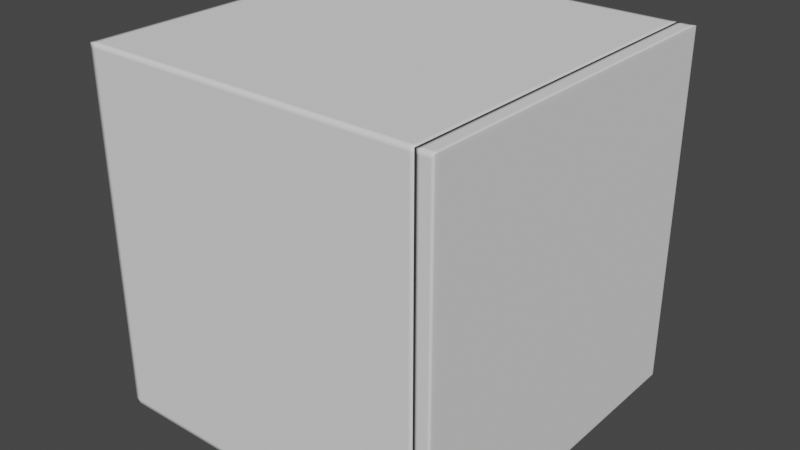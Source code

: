 # Source: lateralDoor.blend  (saved by Blender 4.0.36; exported with 4.5.12 LTS)
import bpy
from mathutils import Matrix  # noqa: F401  (used for matrix-valued properties, if any)

bpy.ops.wm.read_factory_settings(use_empty=True)
scene = bpy.context.scene
scene.name = 'Scene'

# ---- collections
col_collection = bpy.data.collections.new('Collection'); scene.collection.children.link(col_collection)

# ---- world
world_world = bpy.data.worlds.new('World'); scene.world = world_world
world_world.use_nodes = True; world_world.node_tree.nodes.clear()
_N = world_world.node_tree.nodes; _L = world_world.node_tree.links
n0 = _N.new('ShaderNodeOutputWorld'); n0.name = 'World Output'; n0.location = (300, 300)
n1 = _N.new('ShaderNodeBackground'); n1.name = 'Background'; n1.location = (10, 300)
n1.inputs[0].default_value = (0.05088, 0.05088, 0.05088, 1.0)
_L.new(n1.outputs[0], n0.inputs[0])
n0.is_active_output = True
world_world.color = (0.05088, 0.05088, 0.05088)
world_world.use_sun_shadow = False
world_world.sun_shadow_jitter_overblur = 0.0

# ---- meshes
me_cube_002 = bpy.data.meshes.new('Cube.002')
me_cube_002.from_pydata([(-0.5263, -0.5, 0.0), (-0.5264, -0.5, 1.0), (-0.5263, 0.5, 0.0), (-0.5264, 0.5, 1.0), (0.4737, 0.5, 0.0), (0.4737, 0.5, 1.0), (0.4737, -0.5, 0.0), (0.4737, -0.5, 1.0), (-0.5132, -0.4875, 1.0), (-0.5131, -0.4875, -2.968e-05), (0.4604, 0.4875, 1.0), (-0.5132, -0.5, 0.9875), (0.4606, 0.4875, -2.968e-05), (-0.5132, 0.5, 0.9875), (-0.5264, 0.4875, 0.9875), (0.4737, 0.4875, 0.9875), (0.4737, -0.4875, 0.01252), (-0.5263, -0.4875, 0.01252), (0.4605, -0.5, 0.01249), (0.4605, 0.5, 0.01249), (-0.5263, 0.4875, 0.01252), (-0.5131, -0.5, 0.01249), (-0.5131, 0.5, 0.01249), (-0.5263, -0.5, 0.01252), (-0.5132, 0.4875, 1.0), (-0.5131, 0.4875, -2.968e-05), (-0.5264, -0.5, 0.9875), (-0.5264, 0.5, 0.9875), (0.4737, -0.5, 0.9875), (0.4737, 0.5, 0.9875), (0.4737, 0.4875, 0.0), (-0.5131, -0.5, -2.968e-05), (-0.5132, 0.5, 1.0), (0.4737, 0.4875, 1.0), (0.4604, 0.5, 1.0), (0.4606, -0.5, -2.968e-05), (0.4606, 0.5, -2.968e-05), (0.4604, -0.5, 1.0), (0.4737, 0.4875, 0.01252), (0.4737, 0.5, 0.01252), (0.4605, -0.5, 0.9875), (0.4605, 0.5, 0.9875), (-0.5263, -0.4875, 0.0), (0.4737, -0.4875, 1.0), (0.4737, -0.4875, 0.0), (-0.5263, 0.4875, 0.0), (-0.5132, -0.5, 1.0), (-0.5131, 0.5, -2.968e-05), (-0.5264, 0.4875, 1.0), (-0.5264, -0.4875, 1.0), (0.4737, -0.5, 0.01252), (-0.5263, 0.5, 0.01252), (0.4737, -0.4875, 0.9875), (-0.5264, -0.4875, 0.9875), (0.4604, -0.4875, 1.0), (0.4606, -0.4875, -2.968e-05)], [], [(14, 48, 3, 27), (11, 46, 1, 26), (8, 49, 1, 46), (55, 44, 6, 35), (41, 34, 5, 29), (38, 30, 4, 39), (40, 37, 46, 11), (54, 8, 46, 37), (53, 14, 20, 17), (27, 13, 22, 51), (32, 3, 48, 24), (36, 12, 25, 47), (34, 32, 24, 10), (36, 4, 30, 12), (33, 10, 54, 43), (24, 8, 54, 10), (15, 38, 39, 29), (12, 55, 9, 25), (49, 48, 14, 53), (27, 3, 32, 13), (55, 35, 31, 9), (36, 19, 39, 4), (11, 26, 23, 21), (14, 27, 51, 20), (28, 40, 18, 50), (33, 15, 29, 5), (17, 20, 45, 42), (35, 18, 21, 31), (23, 26, 53, 17), (31, 21, 23, 0), (45, 20, 51, 2), (15, 52, 16, 38), (2, 51, 22, 47), (40, 11, 21, 18), (22, 19, 36, 47), (13, 41, 19, 22), (42, 9, 31, 0), (28, 7, 37, 40), (43, 54, 37, 7), (32, 34, 41, 13), (24, 48, 49, 8), (41, 29, 39, 19), (45, 25, 9, 42), (6, 50, 18, 35), (7, 28, 52, 43), (0, 23, 17, 42), (28, 50, 16, 52), (26, 1, 49, 53), (50, 6, 44, 16), (5, 34, 10, 33), (52, 15, 33, 43), (2, 47, 25, 45), (12, 30, 44, 55), (30, 38, 16, 44)])
me_cube_002.polygons.foreach_set('use_smooth', [True] * 54)
_uv = me_cube_002.uv_layers.new(name='UVMap')
_uv.uv.foreach_set('vector', [0.6212, 0.2478, 0.625, 0.2478, 0.625, 0.25, 0.6212, 0.25, 0.6212, 0.9604, 0.625, 0.9604, 0.625, 1.0, 0.6212, 0.9999, 0.8354, 0.7478, 0.875, 0.7478, 0.875, 0.75, 0.8354, 0.75, 0.3229, 0.7478, 0.3625, 0.7478, 0.3625, 0.75, 0.3229, 0.75, 0.6212, 0.448, 0.625, 0.4479, 0.625, 0.4875, 0.6212, 0.4875, 0.3665, 0.5022, 0.3626, 0.5023, 0.3625, 0.5, 0.3664, 0.4998, 0.6212, 0.8021, 0.625, 0.8021, 0.625, 0.9604, 0.6212, 0.9604, 0.6771, 0.7478, 0.8354, 0.7478, 0.8354, 0.75, 0.6771, 0.75, 0.6212, 0.002227, 0.6212, 0.2478, 0.3788, 0.2478, 0.3788, 0.002227, 0.6212, 0.25, 0.6212, 0.2896, 0.3788, 0.2895, 0.3788, 0.25, 0.8354, 0.5, 0.875, 0.5, 0.875, 0.5022, 0.8354, 0.5022, 0.3229, 0.5, 0.3229, 0.5022, 0.1646, 0.5022, 0.1646, 0.5, 0.6771, 0.5, 0.8354, 0.5, 0.8354, 0.5022, 0.6771, 0.5022, 0.3229, 0.5, 0.3625, 0.5, 0.3625, 0.5022, 0.3229, 0.5022, 0.6375, 0.5022, 0.6771, 0.5022, 0.6771, 0.7478, 0.6375, 0.7478, 0.8354, 0.5022, 0.8354, 0.7478, 0.6771, 0.7478, 0.6771, 0.5022, 0.621, 0.4901, 0.3665, 0.5022, 0.3664, 0.4998, 0.621, 0.4877, 0.3229, 0.5022, 0.3229, 0.7478, 0.1646, 0.7478, 0.1646, 0.5022, 0.625, 0.002227, 0.625, 0.2478, 0.6212, 0.2478, 0.6212, 0.002227, 0.6212, 0.25, 0.625, 0.25, 0.625, 0.2896, 0.6212, 0.2896, 0.3229, 0.7478, 0.3229, 0.75, 0.1646, 0.75, 0.1646, 0.7478, 0.375, 0.4479, 0.3788, 0.4478, 0.3788, 0.4874, 0.375, 0.4875, 0.6212, 0.9604, 0.6212, 0.9999, 0.3788, 1.0, 0.3788, 0.9605, 0.6212, 0.2478, 0.6212, 0.25, 0.3788, 0.25, 0.3788, 0.2478, 0.6212, 0.7625, 0.6212, 0.8021, 0.3788, 0.8022, 0.3788, 0.7626, 0.625, 0.4899, 0.621, 0.4901, 0.621, 0.4877, 0.625, 0.4875, 0.3788, 0.002227, 0.3788, 0.2478, 0.375, 0.2478, 0.375, 0.002227, 0.375, 0.8021, 0.3788, 0.8022, 0.3788, 0.9605, 0.375, 0.9604, 0.3788, 0.0, 0.6212, 0.0, 0.6212, 0.002227, 0.3788, 0.002227, 0.375, 0.9604, 0.3788, 0.9605, 0.3788, 1.0, 0.375, 1.0, 0.375, 0.2478, 0.3788, 0.2478, 0.3788, 0.25, 0.375, 0.25, 0.621, 0.4901, 0.6212, 0.7601, 0.3787, 0.7602, 0.3665, 0.5022, 0.375, 0.25, 0.3788, 0.25, 0.3788, 0.2895, 0.375, 0.2896, 0.6212, 0.8021, 0.6212, 0.9604, 0.3788, 0.9605, 0.3788, 0.8022, 0.3788, 0.2895, 0.3788, 0.4478, 0.375, 0.4479, 0.375, 0.2896, 0.6212, 0.2896, 0.6212, 0.448, 0.3788, 0.4478, 0.3788, 0.2895, 0.125, 0.7478, 0.1646, 0.7478, 0.1646, 0.75, 0.125, 0.75, 0.6212, 0.7625, 0.625, 0.7625, 0.625, 0.8021, 0.6212, 0.8021, 0.6375, 0.7478, 0.6771, 0.7478, 0.6771, 0.75, 0.6375, 0.75, 0.625, 0.2896, 0.625, 0.4479, 0.6212, 0.448, 0.6212, 0.2896, 0.8354, 0.5022, 0.875, 0.5022, 0.875, 0.7478, 0.8354, 0.7478, 0.6212, 0.448, 0.6212, 0.4875, 0.3788, 0.4874, 0.3788, 0.4478, 0.125, 0.5022, 0.1646, 0.5022, 0.1646, 0.7478, 0.125, 0.7478, 0.375, 0.7625, 0.3788, 0.7626, 0.3788, 0.8022, 0.375, 0.8021, 0.625, 0.7625, 0.6212, 0.7625, 0.6212, 0.7601, 0.625, 0.7601, 0.375, 0.0, 0.3788, 0.0, 0.3788, 0.002227, 0.375, 0.002227, 0.6212, 0.7625, 0.3788, 0.7626, 0.3787, 0.7602, 0.6212, 0.7601, 0.6212, 0.0, 0.625, 0.0, 0.625, 0.002227, 0.6212, 0.002227, 0.3788, 0.7626, 0.375, 0.7625, 0.3749, 0.7602, 0.3787, 0.7602, 0.6375, 0.5, 0.6771, 0.5, 0.6771, 0.5022, 0.6375, 0.5022, 0.6212, 0.7601, 0.621, 0.4901, 0.625, 0.4899, 0.625, 0.7601, 0.125, 0.5, 0.1646, 0.5, 0.1646, 0.5022, 0.125, 0.5022, 0.3229, 0.5022, 0.3625, 0.5022, 0.3625, 0.7478, 0.3229, 0.7478, 0.3626, 0.5023, 0.3665, 0.5022, 0.3787, 0.7602, 0.3749, 0.7602])
me_cube_002.update()
me_cube_003 = bpy.data.meshes.new('Cube.003')
me_cube_003.from_pydata([(10.0, -0.5, 2.98e-08), (9.999, -0.5, 1.0), (10.0, 0.5, 2.98e-08), (9.999, 0.5, 1.0), (9.002, 0.5, 2.98e-08), (9.001, 0.5, 1.0), (9.002, -0.5, 2.98e-08), (9.001, -0.5, 1.0), (10.0, -0.4875, 2.98e-08), (10.0, 0.4875, 2.98e-08), (9.999, 0.4875, 1.0), (9.999, -0.4875, 1.0), (9.001, 0.4875, 1.0), (9.001, -0.4875, 1.0), (9.002, 0.4875, 2.98e-08), (9.002, -0.4875, 2.98e-08), (10.0, 0.5, 0.9875), (10.0, 0.5, 0.01251), (10.0, -0.5, 0.9875), (10.0, -0.5, 0.01251), (9.001, -0.5, 0.9875), (9.001, -0.5, 0.01251), (9.001, 0.5, 0.9875), (9.001, 0.5, 0.01251), (9.001, -0.4875, 0.9875), (9.001, -0.4875, 0.01251), (9.001, 0.4875, 0.9875), (9.001, 0.4875, 0.01251), (10.0, 0.4875, 0.9875), (10.0, 0.4875, 0.01251), (10.0, -0.4875, 0.9875), (10.0, -0.4875, 0.01251), (9.75, 0.5, 0.9875), (9.75, -0.4875, 1.0), (9.25, 0.5, 0.9875), (9.25, -0.4875, 1.0), (9.75, 0.4875, 1.0), (9.751, 0.5, 0.01251), (9.25, 0.4875, 1.0), (9.251, 0.5, 0.01251), (9.25, -0.5, 0.9875), (9.25, -0.5, 1.0), (9.75, -0.5, 0.9875), (9.75, -0.5, 1.0), (9.252, 0.5, 2.98e-08), (9.251, -0.5, 0.01251), (9.751, 0.5, 2.98e-08), (9.751, -0.5, 0.01251), (9.751, -0.5, 2.98e-08), (9.252, -0.4875, 2.98e-08), (9.252, -0.5, 2.98e-08), (9.751, -0.4875, 2.98e-08), (9.252, 0.4875, 2.98e-08), (9.75, 0.5, 1.0), (9.751, 0.4875, 2.98e-08), (9.25, 0.5, 1.0)], [], [(22, 34, 39, 23), (30, 11, 1, 18), (53, 3, 16, 32), (15, 49, 50, 6), (49, 51, 48, 50), (27, 23, 4, 14), (21, 25, 15, 6), (25, 27, 14, 15), (11, 33, 43, 1), (33, 35, 41, 43), (38, 12, 13, 35), (46, 2, 9, 54), (16, 3, 10, 28), (28, 10, 11, 30), (9, 29, 31, 8), (29, 28, 30, 31), (2, 17, 29, 9), (17, 16, 28, 29), (13, 12, 26, 24), (24, 26, 27, 25), (7, 13, 24, 20), (20, 24, 25, 21), (12, 5, 22, 26), (26, 22, 23, 27), (3, 53, 36, 10), (53, 55, 38, 36), (8, 31, 19, 0), (31, 30, 18, 19), (40, 20, 21, 45), (37, 17, 2, 46), (52, 54, 51, 49), (14, 52, 49, 15), (55, 53, 32, 34), (45, 21, 6, 50), (5, 55, 34, 22), (54, 9, 8, 51), (36, 38, 35, 33), (43, 41, 40, 42), (10, 36, 33, 11), (1, 43, 42, 18), (44, 46, 54, 52), (55, 5, 12, 38), (4, 44, 52, 14), (41, 7, 20, 40), (42, 40, 45, 47), (35, 13, 7, 41), (18, 42, 47, 19), (51, 8, 0, 48), (39, 37, 46, 44), (34, 32, 37, 39), (23, 39, 44, 4), (32, 16, 17, 37), (47, 45, 50, 48), (19, 47, 48, 0)])
me_cube_003.polygons.foreach_set('use_smooth', [True] * 54)
_uv = me_cube_003.uv_layers.new(name='UVMap')
_uv.uv.foreach_set('vector', [1.0, 0.9875, 1.0, 0.9875, 1.0, 0.01251, 1.0, 0.01251, 0.01251, 0.9875, 0.01251, 1.0, 0.0, 1.0, 0.0, 0.9875, 1.0, 1.0, 1.0, 1.0, 1.0, 0.9875, 1.0, 0.9875, 0.01251, 0.0, 0.01251, 0.0, 0.0, 0.0, 0.0, 0.0, 0.01251, 0.0, 0.01251, 0.0, 0.0, 0.0, 0.0, 0.0, 0.9875, 0.01251, 1.0, 0.01251, 1.0, 0.0, 0.9875, 0.0, 0.0, 0.01251, 0.01251, 0.01251, 0.01251, 0.0, 0.0, 0.0, 0.01251, 0.01251, 0.9875, 0.01251, 0.9875, 0.0, 0.01251, 0.0, 0.01251, 1.0, 0.01251, 1.0, 0.0, 1.0, 0.0, 1.0, 0.01251, 1.0, 0.01251, 1.0, 0.0, 1.0, 0.0, 1.0, 0.9875, 1.0, 0.9875, 1.0, 0.01251, 1.0, 0.01251, 1.0, 1.0, 0.0, 1.0, 0.0, 0.9875, 0.0, 0.9875, 0.0, 1.0, 0.9875, 1.0, 1.0, 0.9875, 1.0, 0.9875, 0.9875, 0.9875, 0.9875, 0.9875, 1.0, 0.01251, 1.0, 0.01251, 0.9875, 0.9875, 0.0, 0.9875, 0.01251, 0.01251, 0.01251, 0.01251, 0.0, 0.9875, 0.01251, 0.9875, 0.9875, 0.01251, 0.9875, 0.01251, 0.01251, 1.0, 0.0, 1.0, 0.01251, 0.9875, 0.01251, 0.9875, 0.0, 1.0, 0.01251, 1.0, 0.9875, 0.9875, 0.9875, 0.9875, 0.01251, 0.01251, 1.0, 0.9875, 1.0, 0.9875, 0.9875, 0.01251, 0.9875, 0.01251, 0.9875, 0.9875, 0.9875, 0.9875, 0.01251, 0.01251, 0.01251, 0.0, 1.0, 0.01251, 1.0, 0.01251, 0.9875, 0.0, 0.9875, 0.0, 0.9875, 0.01251, 0.9875, 0.01251, 0.01251, 0.0, 0.01251, 0.9875, 1.0, 1.0, 1.0, 1.0, 0.9875, 0.9875, 0.9875, 0.9875, 0.9875, 1.0, 0.9875, 1.0, 0.01251, 0.9875, 0.01251, 1.0, 1.0, 1.0, 1.0, 0.9875, 1.0, 0.9875, 1.0, 1.0, 1.0, 1.0, 1.0, 0.9875, 1.0, 0.9875, 1.0, 0.01251, 0.0, 0.01251, 0.01251, 0.0, 0.01251, 0.0, 0.0, 0.01251, 0.01251, 0.01251, 0.9875, 0.0, 0.9875, 0.0, 0.01251, 0.0, 0.9875, 0.0, 0.9875, 0.0, 0.01251, 0.0, 0.01251, 1.0, 0.01251, 1.0, 0.01251, 1.0, 0.0, 1.0, 0.0, 0.9875, 0.0, 0.9875, 0.0, 0.01251, 0.0, 0.01251, 0.0, 0.9875, 0.0, 0.9875, 0.0, 0.01251, 0.0, 0.01251, 0.0, 1.0, 1.0, 1.0, 1.0, 1.0, 0.9875, 1.0, 0.9875, 0.0, 0.01251, 0.0, 0.01251, 0.0, 0.0, 0.0, 0.0, 1.0, 1.0, 1.0, 1.0, 1.0, 0.9875, 1.0, 0.9875, 0.9875, 0.0, 0.9875, 0.0, 0.01251, 0.0, 0.01251, 0.0, 0.9875, 1.0, 0.9875, 1.0, 0.01251, 1.0, 0.01251, 1.0, 0.0, 1.0, 0.0, 1.0, 0.0, 0.9875, 0.0, 0.9875, 0.9875, 1.0, 0.9875, 1.0, 0.01251, 1.0, 0.01251, 1.0, 0.0, 1.0, 0.0, 1.0, 0.0, 0.9875, 0.0, 0.9875, 1.0, 0.0, 1.0, 0.0, 0.9875, 0.0, 0.9875, 0.0, 1.0, 1.0, 1.0, 1.0, 0.9875, 1.0, 0.9875, 1.0, 1.0, 0.0, 1.0, 0.0, 0.9875, 0.0, 0.9875, 0.0, 0.0, 1.0, 0.0, 1.0, 0.0, 0.9875, 0.0, 0.9875, 0.0, 0.9875, 0.0, 0.9875, 0.0, 0.01251, 0.0, 0.01251, 0.01251, 1.0, 0.01251, 1.0, 0.0, 1.0, 0.0, 1.0, 0.0, 0.9875, 0.0, 0.9875, 0.0, 0.01251, 0.0, 0.01251, 0.01251, 0.0, 0.01251, 0.0, 0.0, 0.0, 0.0, 0.0, 1.0, 0.01251, 1.0, 0.01251, 1.0, 0.0, 1.0, 0.0, 1.0, 0.9875, 1.0, 0.9875, 1.0, 0.01251, 1.0, 0.01251, 1.0, 0.01251, 1.0, 0.01251, 1.0, 0.0, 1.0, 0.0, 1.0, 0.9875, 1.0, 0.9875, 1.0, 0.01251, 1.0, 0.01251, 0.0, 0.01251, 0.0, 0.01251, 0.0, 0.0, 0.0, 0.0, 0.0, 0.01251, 0.0, 0.01251, 0.0, 0.0, 0.0, 0.0])
me_cube_003.update()

# ---- objects
ob_scaler = bpy.data.objects.new('scaler', None)
ob_body = bpy.data.objects.new('body', me_cube_002)
ob_door = bpy.data.objects.new('door', me_cube_003)
ob_handle = bpy.data.objects.new('handle', None)

# ---- transforms, parenting, visibility, modifiers, constraints
ob_scaler.location = (0.0, 0.0, 0.0)
ob_scaler.scale = (0.4, 0.4, 0.4)
ob_scaler.empty_display_type = 'SINGLE_ARROW'
ob_scaler.empty_display_size = 2.0
ob_body.parent = ob_scaler
ob_body.matrix_parent_inverse = Matrix(((2.5, -0.0, 0.0, -0.0), (-0.0, 2.5, -0.0, 0.0), (0.0, -0.0, 2.5, -0.0), (-0.0, 0.0, -0.0, 1.0)))
ob_body.location = (0.0, 0.0, 0.0)
ob_body.scale = (0.38, 0.4, 0.4)
ob_door.parent = ob_scaler
ob_door.matrix_parent_inverse = Matrix(((2.5, -0.0, 0.0, -0.0), (-0.0, 2.5, -0.0, 0.0), (0.0, -0.0, 2.5, -0.0), (-0.0, 0.0, -0.0, 1.0)))
ob_door.location = (0.0, 0.0, 0.0)
ob_door.scale = (0.02, 0.4, 0.4)
ob_handle.parent = ob_door
ob_handle.matrix_parent_inverse = Matrix(((50.0, -0.0, 0.0, -0.0), (-0.0, 2.5, -0.0, 0.0), (0.0, -0.0, 2.5, -0.0), (-0.0, 0.0, -0.0, 1.0)))
ob_handle.location = (0.2, 0.0, 0.2)
ob_handle.empty_display_size = 0.01333

# ---- collection membership
col_collection.objects.link(ob_scaler)
col_collection.objects.link(ob_body)
col_collection.objects.link(ob_door)
col_collection.objects.link(ob_handle)

# ---- scene / render settings (as saved in the file)
scene.frame_start = 1; scene.frame_end = 250; scene.frame_set(1)
scene.render.engine = 'BLENDER_EEVEE_NEXT'
scene.cycles.use_denoising = False
scene.cycles.samples = 128
scene.cycles.sampling_pattern = 'TABULATED_SOBOL'
scene.cycles.use_adaptive_sampling = False
scene.cycles.use_light_tree = False
scene.view_settings.view_transform = 'Filmic'
bpy.context.view_layer.update()

# ---- added for rendering (the .blend has no active camera and no usable light): camera, sun
cam_auto = bpy.data.cameras.new('AutoCamera')
cam_auto.lens = 50.0
cam_auto.sensor_width = 36.0
cam_auto.clip_end = 1000.0
ob_auto_camera = bpy.data.objects.new('AutoCamera', cam_auto)
scene.collection.objects.link(ob_auto_camera)
ob_auto_camera.location = (0.641053, -0.769271, 0.712847)
ob_auto_camera.rotation_euler = (1.09748, -7.21219e-08, 0.694738)
scene.camera = ob_auto_camera
light_auto_sun = bpy.data.lights.new('AutoSun', 'SUN')
light_auto_sun.energy = 3.0
light_auto_sun.angle = 0.0523599
ob_auto_sun = bpy.data.objects.new('AutoSun', light_auto_sun)
scene.collection.objects.link(ob_auto_sun)
ob_auto_sun.rotation_euler = (0.872665, 0.174533, 0.523599)
bpy.context.view_layer.update()
